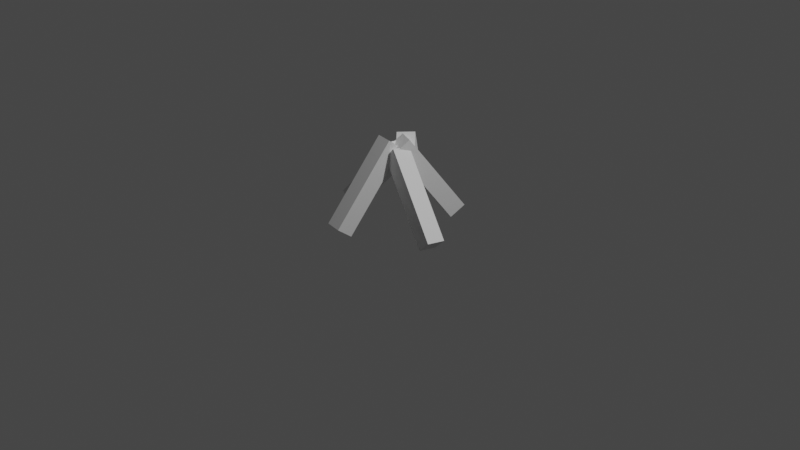 # Source: Bonfire.blend  (saved by Blender 3.5.10; exported with 4.5.12 LTS)
import bpy
from mathutils import Matrix  # noqa: F401  (used for matrix-valued properties, if any)

bpy.ops.wm.read_factory_settings(use_empty=True)
scene = bpy.context.scene
scene.name = 'Scene'

# ---- collections
col_collection = bpy.data.collections.new('Collection'); scene.collection.children.link(col_collection)

# ---- materials (node trees are filled in below, after node groups)
mat_material = bpy.data.materials.new('Material')
mat_material.alpha_threshold = 0.0
mat_material.use_transparent_shadow = False
mat_material.roughness = 0.5
mat_material.line_color = (0.0, 0.0, 0.0, 1.0)
mat_material_001 = bpy.data.materials.new('Material.001')
mat_material_001.alpha_threshold = 0.0
mat_material_001.use_transparent_shadow = False
mat_material_001.roughness = 0.5
mat_material_001.line_color = (0.0, 0.0, 0.0, 1.0)
mat_material_002 = bpy.data.materials.new('Material.002')
mat_material_002.alpha_threshold = 0.0
mat_material_002.use_transparent_shadow = False
mat_material_002.roughness = 0.5
mat_material_002.line_color = (0.0, 0.0, 0.0, 1.0)
mat_material_003 = bpy.data.materials.new('Material.003')
mat_material_003.alpha_threshold = 0.0
mat_material_003.use_transparent_shadow = False
mat_material_003.roughness = 0.5
mat_material_003.line_color = (0.0, 0.0, 0.0, 1.0)
mat_material_004 = bpy.data.materials.new('Material.004')
mat_material_004.alpha_threshold = 0.0
mat_material_004.use_transparent_shadow = False
mat_material_004.roughness = 0.5
mat_material_004.line_color = (0.0, 0.0, 0.0, 1.0)

# ---- material node trees
mat_material.use_nodes = True; mat_material.node_tree.nodes.clear()
_N = mat_material.node_tree.nodes; _L = mat_material.node_tree.links
n0 = _N.new('ShaderNodeOutputMaterial'); n0.name = 'Material Output'; n0.location = (300, 300)
n1 = _N.new('ShaderNodeBsdfPrincipled'); n1.name = 'Principled BSDF'; n1.location = (10, 300)
n1.distribution = 'GGX'
n1.subsurface_method = 'RANDOM_WALK_SKIN'
n1.inputs[3].default_value = 1.45
n1.inputs[27].default_value = (0.0, 0.0, 0.0, 1.0)
n1.inputs[28].default_value = 1.0
_L.new(n1.outputs[0], n0.inputs[0])
n0.is_active_output = True
mat_material_001.use_nodes = True; mat_material_001.node_tree.nodes.clear()
_N = mat_material_001.node_tree.nodes; _L = mat_material_001.node_tree.links
n0 = _N.new('ShaderNodeOutputMaterial'); n0.name = 'Material Output'; n0.location = (300, 300)
n1 = _N.new('ShaderNodeBsdfPrincipled'); n1.name = 'Principled BSDF'; n1.location = (10, 300)
n1.distribution = 'GGX'
n1.subsurface_method = 'RANDOM_WALK_SKIN'
n1.inputs[3].default_value = 1.45
n1.inputs[27].default_value = (0.0, 0.0, 0.0, 1.0)
n1.inputs[28].default_value = 1.0
_L.new(n1.outputs[0], n0.inputs[0])
n0.is_active_output = True
mat_material_002.use_nodes = True; mat_material_002.node_tree.nodes.clear()
_N = mat_material_002.node_tree.nodes; _L = mat_material_002.node_tree.links
n0 = _N.new('ShaderNodeOutputMaterial'); n0.name = 'Material Output'; n0.location = (300, 300)
n1 = _N.new('ShaderNodeBsdfPrincipled'); n1.name = 'Principled BSDF'; n1.location = (10, 300)
n1.distribution = 'GGX'
n1.subsurface_method = 'RANDOM_WALK_SKIN'
n1.inputs[3].default_value = 1.45
n1.inputs[27].default_value = (0.0, 0.0, 0.0, 1.0)
n1.inputs[28].default_value = 1.0
_L.new(n1.outputs[0], n0.inputs[0])
n0.is_active_output = True
mat_material_003.use_nodes = True; mat_material_003.node_tree.nodes.clear()
_N = mat_material_003.node_tree.nodes; _L = mat_material_003.node_tree.links
n0 = _N.new('ShaderNodeOutputMaterial'); n0.name = 'Material Output'; n0.location = (300, 300)
n1 = _N.new('ShaderNodeBsdfPrincipled'); n1.name = 'Principled BSDF'; n1.location = (10, 300)
n1.distribution = 'GGX'
n1.subsurface_method = 'RANDOM_WALK_SKIN'
n1.inputs[3].default_value = 1.45
n1.inputs[27].default_value = (0.0, 0.0, 0.0, 1.0)
n1.inputs[28].default_value = 1.0
_L.new(n1.outputs[0], n0.inputs[0])
n0.is_active_output = True
mat_material_004.use_nodes = True; mat_material_004.node_tree.nodes.clear()
_N = mat_material_004.node_tree.nodes; _L = mat_material_004.node_tree.links
n0 = _N.new('ShaderNodeOutputMaterial'); n0.name = 'Material Output'; n0.location = (300, 300)
n1 = _N.new('ShaderNodeBsdfPrincipled'); n1.name = 'Principled BSDF'; n1.location = (10, 300)
n1.distribution = 'GGX'
n1.subsurface_method = 'RANDOM_WALK_SKIN'
n1.inputs[3].default_value = 1.45
n1.inputs[27].default_value = (0.0, 0.0, 0.0, 1.0)
n1.inputs[28].default_value = 1.0
_L.new(n1.outputs[0], n0.inputs[0])
n0.is_active_output = True

# ---- world
world_world = bpy.data.worlds.new('World'); scene.world = world_world
world_world.use_nodes = True; world_world.node_tree.nodes.clear()
_N = world_world.node_tree.nodes; _L = world_world.node_tree.links
n0 = _N.new('ShaderNodeOutputWorld'); n0.name = 'World Output'; n0.location = (300, 300)
n1 = _N.new('ShaderNodeBackground'); n1.name = 'Background'; n1.location = (10, 300)
n1.inputs[0].default_value = (0.05088, 0.05088, 0.05088, 1.0)
_L.new(n1.outputs[0], n0.inputs[0])
n0.is_active_output = True
world_world.color = (0.05088, 0.05088, 0.05088)
world_world.use_sun_shadow = False
world_world.sun_shadow_jitter_overblur = 0.0

# ---- cameras
cam_camera = bpy.data.cameras.new('Camera')
cam_camera.clip_end = 100.0
cam_camera.ortho_scale = 7.314

# ---- lights
light_light = bpy.data.lights.new('Light', 'POINT')
light_light.transmission_factor = 0.0
light_light.energy = 1000.0
light_light.shadow_soft_size = 0.1
light_light.shadow_maximum_resolution = 0.006
light_light.use_absolute_resolution = True

# ---- meshes
me_cube = bpy.data.meshes.new('Cube')
me_cube.from_pydata([(0.208, 0.2083, 2.096), (0.208, 0.2083, 0.09646), (0.208, -0.2083, 2.096), (0.208, -0.2083, 0.09646), (-0.208, 0.2083, 2.096), (-0.208, 0.2083, 0.09646), (-0.208, -0.2083, 2.096), (-0.208, -0.2083, 0.09646)], [], [(0, 4, 6, 2), (3, 2, 6, 7), (7, 6, 4, 5), (5, 1, 3, 7), (1, 0, 2, 3), (5, 4, 0, 1)])
_uv = me_cube.uv_layers.new(name='UVMap')
_uv.uv.foreach_set('vector', [0.625, 0.5, 0.875, 0.5, 0.875, 0.75, 0.625, 0.75, 0.375, 0.75, 0.625, 0.75, 0.625, 1.0, 0.375, 1.0, 0.375, 0.0, 0.625, 0.0, 0.625, 0.25, 0.375, 0.25, 0.125, 0.5, 0.375, 0.5, 0.375, 0.75, 0.125, 0.75, 0.375, 0.5, 0.625, 0.5, 0.625, 0.75, 0.375, 0.75, 0.375, 0.25, 0.625, 0.25, 0.625, 0.5, 0.375, 0.5])
me_cube.materials.append(mat_material)
me_cube.use_mirror_vertex_groups = False
me_cube.update()
me_cube_001 = bpy.data.meshes.new('Cube.001')
me_cube_001.from_pydata([(0.208, 0.2083, 2.096), (0.208, 0.2083, 0.09646), (0.208, -0.2083, 2.096), (0.208, -0.2083, 0.09646), (-0.208, 0.2083, 2.096), (-0.208, 0.2083, 0.09646), (-0.208, -0.2083, 2.096), (-0.208, -0.2083, 0.09646)], [], [(0, 4, 6, 2), (3, 2, 6, 7), (7, 6, 4, 5), (5, 1, 3, 7), (1, 0, 2, 3), (5, 4, 0, 1)])
_uv = me_cube_001.uv_layers.new(name='UVMap')
_uv.uv.foreach_set('vector', [0.625, 0.5, 0.875, 0.5, 0.875, 0.75, 0.625, 0.75, 0.375, 0.75, 0.625, 0.75, 0.625, 1.0, 0.375, 1.0, 0.375, 0.0, 0.625, 0.0, 0.625, 0.25, 0.375, 0.25, 0.125, 0.5, 0.375, 0.5, 0.375, 0.75, 0.125, 0.75, 0.375, 0.5, 0.625, 0.5, 0.625, 0.75, 0.375, 0.75, 0.375, 0.25, 0.625, 0.25, 0.625, 0.5, 0.375, 0.5])
me_cube_001.materials.append(mat_material_001)
me_cube_001.use_mirror_vertex_groups = False
me_cube_001.update()
me_cube_002 = bpy.data.meshes.new('Cube.002')
me_cube_002.from_pydata([(0.208, 0.2083, 2.096), (0.208, 0.2083, 0.09646), (0.208, -0.2083, 2.096), (0.208, -0.2083, 0.09646), (-0.208, 0.2083, 2.096), (-0.208, 0.2083, 0.09646), (-0.208, -0.2083, 2.096), (-0.208, -0.2083, 0.09646)], [], [(0, 4, 6, 2), (3, 2, 6, 7), (7, 6, 4, 5), (5, 1, 3, 7), (1, 0, 2, 3), (5, 4, 0, 1)])
_uv = me_cube_002.uv_layers.new(name='UVMap')
_uv.uv.foreach_set('vector', [0.625, 0.5, 0.875, 0.5, 0.875, 0.75, 0.625, 0.75, 0.375, 0.75, 0.625, 0.75, 0.625, 1.0, 0.375, 1.0, 0.375, 0.0, 0.625, 0.0, 0.625, 0.25, 0.375, 0.25, 0.125, 0.5, 0.375, 0.5, 0.375, 0.75, 0.125, 0.75, 0.375, 0.5, 0.625, 0.5, 0.625, 0.75, 0.375, 0.75, 0.375, 0.25, 0.625, 0.25, 0.625, 0.5, 0.375, 0.5])
me_cube_002.materials.append(mat_material_002)
me_cube_002.use_mirror_vertex_groups = False
me_cube_002.update()
me_cube_003 = bpy.data.meshes.new('Cube.003')
me_cube_003.from_pydata([(0.208, 0.2083, 2.096), (0.208, 0.2083, 0.09646), (0.208, -0.2083, 2.096), (0.208, -0.2083, 0.09646), (-0.208, 0.2083, 2.096), (-0.208, 0.2083, 0.09646), (-0.208, -0.2083, 2.096), (-0.208, -0.2083, 0.09646)], [], [(0, 4, 6, 2), (3, 2, 6, 7), (7, 6, 4, 5), (5, 1, 3, 7), (1, 0, 2, 3), (5, 4, 0, 1)])
_uv = me_cube_003.uv_layers.new(name='UVMap')
_uv.uv.foreach_set('vector', [0.625, 0.5, 0.875, 0.5, 0.875, 0.75, 0.625, 0.75, 0.375, 0.75, 0.625, 0.75, 0.625, 1.0, 0.375, 1.0, 0.375, 0.0, 0.625, 0.0, 0.625, 0.25, 0.375, 0.25, 0.125, 0.5, 0.375, 0.5, 0.375, 0.75, 0.125, 0.75, 0.375, 0.5, 0.625, 0.5, 0.625, 0.75, 0.375, 0.75, 0.375, 0.25, 0.625, 0.25, 0.625, 0.5, 0.375, 0.5])
me_cube_003.materials.append(mat_material_003)
me_cube_003.use_mirror_vertex_groups = False
me_cube_003.update()
me_cube_004 = bpy.data.meshes.new('Cube.004')
me_cube_004.from_pydata([(0.208, 0.2083, 2.096), (0.208, 0.2083, 0.09646), (0.208, -0.2083, 2.096), (0.208, -0.2083, 0.09646), (-0.208, 0.2083, 2.096), (-0.208, 0.2083, 0.09646), (-0.208, -0.2083, 2.096), (-0.208, -0.2083, 0.09646)], [], [(0, 4, 6, 2), (3, 2, 6, 7), (7, 6, 4, 5), (5, 1, 3, 7), (1, 0, 2, 3), (5, 4, 0, 1)])
_uv = me_cube_004.uv_layers.new(name='UVMap')
_uv.uv.foreach_set('vector', [0.625, 0.5, 0.875, 0.5, 0.875, 0.75, 0.625, 0.75, 0.375, 0.75, 0.625, 0.75, 0.625, 1.0, 0.375, 1.0, 0.375, 0.0, 0.625, 0.0, 0.625, 0.25, 0.375, 0.25, 0.125, 0.5, 0.375, 0.5, 0.375, 0.75, 0.125, 0.75, 0.375, 0.5, 0.625, 0.5, 0.625, 0.75, 0.375, 0.75, 0.375, 0.25, 0.625, 0.25, 0.625, 0.5, 0.375, 0.5])
me_cube_004.materials.append(mat_material_004)
me_cube_004.use_mirror_vertex_groups = False
me_cube_004.update()

# ---- objects
ob_cube = bpy.data.objects.new('Cube', me_cube)
ob_light = bpy.data.objects.new('Light', light_light)
ob_camera = bpy.data.objects.new('Camera', cam_camera)
ob_cube_001 = bpy.data.objects.new('Cube.001', me_cube_001)
ob_cube_002 = bpy.data.objects.new('Cube.002', me_cube_002)
ob_cube_003 = bpy.data.objects.new('Cube.003', me_cube_003)
ob_cube_004 = bpy.data.objects.new('Cube.004', me_cube_004)

# ---- transforms, parenting, visibility, modifiers, constraints
ob_cube.location = (0.2579, 0.5677, 0.0)
ob_cube.rotation_euler = (0.6473, -0.0, -0.3839)
ob_cube.scale = (0.4417, 0.4447, 0.5015)
ob_cube.lock_rotations_4d = False
ob_cube.empty_display_type = 'ARROWS'
ob_cube.lineart.crease_threshold = 0.0
ob_light.location = (4.076, 1.005, 5.904)
ob_light.rotation_euler = (0.6503, 0.05522, 1.866)
ob_light.lock_rotations_4d = False
ob_light.empty_display_type = 'ARROWS'
ob_light.color = (0.0, 0.0, 0.0, 0.0)
ob_light.lineart.crease_threshold = 0.0
ob_camera.location = (7.359, -6.926, 4.958)
ob_camera.rotation_euler = (1.109, 0.0, 0.8149)
ob_camera.lock_rotations_4d = False
ob_camera.empty_display_type = 'ARROWS'
ob_camera.color = (0.0, 0.0, 0.0, 0.0)
ob_camera.display_type = 'WIRE'
ob_camera.lineart.crease_threshold = 0.0
ob_cube_001.location = (-0.1643, -0.6817, 0.0)
ob_cube_001.rotation_euler = (-0.6419, 0.004703, -0.1595)
ob_cube_001.scale = (0.4417, 0.4447, 0.5015)
ob_cube_001.lock_rotations_4d = False
ob_cube_001.empty_display_type = 'ARROWS'
ob_cube_001.lineart.crease_threshold = 0.0
ob_cube_002.location = (-0.6949, -0.0349, 0.0)
ob_cube_002.rotation_euler = (-0.1509, 0.736, -0.132)
ob_cube_002.scale = (0.4417, 0.4447, 0.5015)
ob_cube_002.lock_rotations_4d = False
ob_cube_002.empty_display_type = 'ARROWS'
ob_cube_002.lineart.crease_threshold = 0.0
ob_cube_003.location = (0.7298, -0.2371, 0.0)
ob_cube_003.rotation_euler = (-0.09788, -0.7644, -0.1209)
ob_cube_003.scale = (0.4417, 0.4447, 0.5015)
ob_cube_003.lock_rotations_4d = False
ob_cube_003.empty_display_type = 'ARROWS'
ob_cube_003.lineart.crease_threshold = 0.0
ob_cube_004.location = (-0.3747, 0.5739, 0.0)
ob_cube_004.rotation_euler = (0.6398, -0.051, 0.7282)
ob_cube_004.scale = (0.4417, 0.4447, 0.5015)
ob_cube_004.lock_rotations_4d = False
ob_cube_004.empty_display_type = 'ARROWS'
ob_cube_004.lineart.crease_threshold = 0.0

# ---- collection membership
col_collection.objects.link(ob_cube)
col_collection.objects.link(ob_light)
col_collection.objects.link(ob_camera)
col_collection.objects.link(ob_cube_001)
col_collection.objects.link(ob_cube_002)
col_collection.objects.link(ob_cube_003)
col_collection.objects.link(ob_cube_004)

# ---- scene / render settings (as saved in the file)
scene.camera = ob_camera
scene.frame_start = 1; scene.frame_end = 250; scene.frame_set(1)
scene.render.engine = 'BLENDER_EEVEE_NEXT'
scene.cycles.sampling_pattern = 'TABULATED_SOBOL'
scene.view_settings.view_transform = 'Filmic'
bpy.context.view_layer.update()
